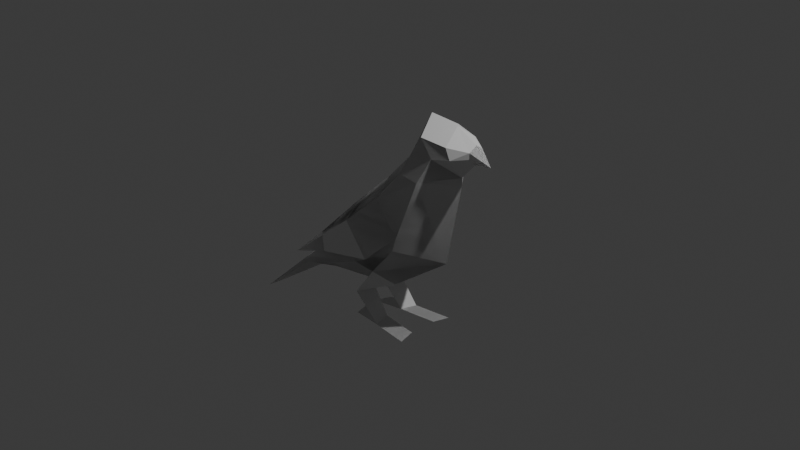 # Source: pokrocili-2-07-ptacek.blend  (saved by Blender 4.2.66; exported with 4.5.12 LTS)
import bpy
from mathutils import Matrix  # noqa: F401  (used for matrix-valued properties, if any)

bpy.ops.wm.read_factory_settings(use_empty=True)
scene = bpy.context.scene
scene.name = 'Scene'

# ---- collections
col_collection = bpy.data.collections.new('Collection'); scene.collection.children.link(col_collection)

# ---- materials (node trees are filled in below, after node groups)
mat_material = bpy.data.materials.new('Material')
mat_material.alpha_threshold = 0.0
mat_material.roughness = 0.5
mat_material.line_color = (0.0, 0.0, 0.0, 1.0)

# ---- material node trees
mat_material.use_nodes = True; mat_material.node_tree.nodes.clear()
_N = mat_material.node_tree.nodes; _L = mat_material.node_tree.links
n0 = _N.new('ShaderNodeOutputMaterial'); n0.name = 'Material Output'; n0.location = (300, 300)
n1 = _N.new('ShaderNodeBsdfPrincipled'); n1.name = 'Principled BSDF'; n1.location = (10, 300)
n1.inputs[3].default_value = 1.45
_L.new(n1.outputs[0], n0.inputs[0])
n0.is_active_output = True

# ---- world
world_world = bpy.data.worlds.new('World'); scene.world = world_world
world_world.use_nodes = True; world_world.node_tree.nodes.clear()
_N = world_world.node_tree.nodes; _L = world_world.node_tree.links
n0 = _N.new('ShaderNodeOutputWorld'); n0.name = 'World Output'; n0.location = (300, 300)
n1 = _N.new('ShaderNodeBackground'); n1.name = 'Background'; n1.location = (10, 300)
n1.inputs[0].default_value = (0.05088, 0.05088, 0.05088, 1.0)
_L.new(n1.outputs[0], n0.inputs[0])
n0.is_active_output = True
world_world.color = (0.05088, 0.05088, 0.05088)
world_world.sun_shadow_jitter_overblur = 0.0

# ---- cameras
cam_camera = bpy.data.cameras.new('Camera')
cam_camera.clip_end = 100.0
cam_camera.ortho_scale = 7.314

# ---- lights
light_light = bpy.data.lights.new('Light', 'POINT')
light_light.energy = 1000.0
light_light.shadow_soft_size = 0.1

# ---- meshes
me_cube = bpy.data.meshes.new('Cube')
me_cube.from_pydata([(-0.5102, -1.143e-08, 0.08503), (-0.06614, 1.066e-07, -0.7937), (-0.397, -0.3786, -0.1619), (-0.249, -0.3786, -0.4548), (-0.2837, 0.0, 0.2798), (0.6783, 0.0, -0.2545), (-0.07804, -0.4218, 0.1524), (0.3507, -0.4218, -0.08577), (0.1588, 0.0, 0.7442), (0.8592, 0.0, 0.6557), (0.351, -0.329, 0.7124), (0.5844, -0.329, 0.6829), (0.4508, 0.0, 1.271), (0.8567, 0.0, 0.7291), (0.5571, -0.2483, 1.118), (0.6924, -0.2483, 0.9368), (1.026, 0.0, 1.108), (1.015, 0.0, 0.9072), (1.021, -0.08492, 1.053), (1.017, -0.08492, 0.986), (1.21, 0.0, 0.9416), (-1.281, -0.1968, -0.856), (-1.217, 0.0, -0.9792), (-1.303, 0.0, -0.8079), (-1.252, -0.1968, -0.9131), (-2.073, -0.1657, -1.555), (-2.068, 0.0, -1.561), (0.8268, -0.1989, 1.08), (0.8811, -0.1989, 0.9654), (0.7854, 0.0, 1.177), (0.9485, 0.0, 0.8326), (-0.1489, 0.0002755, 0.4212), (0.1058, -0.4018, 0.3924), (0.3972, -0.4183, 0.06719), (-0.4952, -0.06827, 0.09313), (-0.2405, -0.4986, 0.06431), (0.05093, -0.5151, -0.2609), (-1.001, -0.2036, -0.4449), (-1.364, -0.2685, -0.787), (-0.753, -0.3815, -0.5201), (-0.9952, -0.202, -0.4386), (-0.8046, -0.3531, -0.3632), (-0.1722, -0.2195, -0.5972), (-0.32, -0.06471, -0.8547), (-0.3236, -0.3085, -0.8547), (-0.07704, -0.09977, -1.136), (-0.03719, -0.2855, -1.147), (0.3567, -0.1562, -1.125), (0.3966, -0.342, -1.136), (-0.4349, -0.05322, -1.163), (-0.3951, -0.239, -1.174)], [], [(2, 3, 7, 6), (0, 2, 6, 4), (3, 42, 1, 5, 7), (6, 7, 33, 32), (4, 6, 32, 31), (7, 5, 9, 11, 33), (10, 11, 15, 14), (8, 10, 14, 12), (11, 9, 13, 15), (27, 28, 19, 18), (29, 27, 18, 16), (28, 30, 17, 19), (18, 19, 20), (16, 18, 20), (19, 17, 20), (3, 2, 21, 24), (2, 0, 23, 21), (1, 42, 3, 24, 22), (22, 24, 25, 26), (21, 23, 26, 25), (24, 21, 25), (15, 13, 30, 28), (12, 14, 27, 29), (14, 15, 28, 27), (31, 32, 10, 8), (32, 33, 11, 10), (33, 32, 35, 36), (32, 31, 34, 35), (36, 35, 41, 39), (35, 34, 40, 41), (41, 40, 37, 38), (39, 41, 38), (1, 42, 44, 43), (43, 44, 46, 45), (45, 46, 48, 47), (46, 45, 49, 50)])
_uv = me_cube.uv_layers.new(name='UVMap')
_uv.uv.foreach_set('vector', [0.0, 0.0, 0.0, 0.0, 0.0, 0.0, 0.0, 0.0, 0.0, 0.0, 0.0, 0.0, 0.0, 0.0, 0.0, 0.0, 0.0, 0.0, 0.0, 0.0, 0.0, 0.0, 0.0, 0.0, 0.0, 0.0, 0.0, 0.0, 0.0, 0.0, 0.0, 0.0, 0.0, 0.0, 0.0, 0.0, 0.0, 0.0, 0.0, 0.0, 0.0, 0.0, 0.0, 0.0, 0.0, 0.0, 0.0, 0.0, 0.0, 0.0, 0.0, 0.0, 0.0, 0.0, 0.0, 0.0, 0.0, 0.0, 0.0, 0.0, 0.0, 0.0, 0.0, 0.0, 0.0, 0.0, 0.0, 0.0, 0.0, 0.0, 0.0, 0.0, 0.0, 0.0, 0.0, 0.0, 0.0, 0.0, 0.0, 0.0, 0.0, 0.0, 0.0, 0.0, 0.0, 0.0, 0.0, 0.0, 0.0, 0.0, 0.0, 0.0, 0.0, 0.0, 0.0, 0.0, 0.0, 0.0, 0.0, 0.0, 0.0, 0.0, 0.0, 0.0, 0.0, 0.0, 0.0, 0.0, 0.0, 0.0, 0.0, 0.0, 0.0, 0.0, 0.0, 0.0, 0.0, 0.0, 0.0, 0.0, 0.0, 0.0, 0.0, 0.0, 0.0, 0.0, 0.0, 0.0, 0.0, 0.0, 0.0, 0.0, 0.0, 0.0, 0.0, 0.0, 0.0, 0.0, 0.0, 0.0, 0.0, 0.0, 0.0, 0.0, 0.0, 0.0, 0.0, 0.0, 0.0, 0.0, 0.0, 0.0, 0.0, 0.0, 0.0, 0.0, 0.0, 0.0, 0.0, 0.0, 0.0, 0.0, 0.0, 0.0, 0.0, 0.0, 0.0, 0.0, 0.0, 0.0, 0.0, 0.0, 0.0, 0.0, 0.0, 0.0, 0.0, 0.0, 0.0, 0.0, 0.0, 0.0, 0.0, 0.0, 0.0, 0.0, 0.0, 0.0, 0.0, 0.0, 0.0, 0.0, 0.0, 0.0, 0.0, 0.0, 0.0, 0.0, 0.0, 0.0, 0.0, 0.0, 0.0, 0.0, 0.0, 0.0, 0.0, 0.0, 0.0, 0.0, 0.0, 0.0, 0.0, 0.0, 0.0, 0.0, 0.0, 0.0, 0.0, 0.0, 0.0, 0.0, 0.0, 0.0, 0.0, 0.0, 0.0, 0.0, 0.0, 0.0, 0.0, 0.0, 0.0, 0.0, 0.0, 0.0, 0.0, 0.0, 0.0, 0.0, 0.0, 0.0, 0.0, 0.0, 0.0, 0.0, 0.0, 0.0, 0.0, 0.0, 0.0, 0.0, 0.0, 0.0, 0.0, 0.0, 0.0, 0.0, 0.0, 0.0, 0.0, 0.0, 0.0, 0.0, 0.0, 0.0, 0.0, 0.0, 0.0, 0.0, 0.0, 0.0, 0.0, 0.0, 0.0, 0.0, 0.0, 0.0, 0.0, 0.0, 0.0, 0.0, 0.0, 0.0])
me_cube.materials.append(mat_material)
me_cube.use_mirror_vertex_groups = False
me_cube.update()
me_cube_001 = bpy.data.meshes.new('Cube.001')
me_cube_001.from_pydata([(-0.5102, 0.0, 0.08503), (-0.06614, 0.0, -0.7937), (-0.397, -0.3786, -0.1619), (-0.249, -0.3786, -0.4548), (-0.2837, 0.0, 0.2798), (0.6783, 0.0, -0.2545), (-0.07804, -0.4218, 0.1524), (0.3507, -0.4218, -0.08577), (0.1588, 0.0, 0.7442), (0.8592, 0.0, 0.6557), (0.351, -0.329, 0.7124), (0.5844, -0.329, 0.6829), (0.4508, 0.0, 1.271), (0.8567, 0.0, 0.7291), (0.5571, -0.2483, 1.118), (0.6924, -0.2483, 0.9368), (1.026, 0.0, 1.108), (1.015, 0.0, 0.9072), (1.021, -0.08492, 1.053), (1.017, -0.08492, 0.986), (1.21, 0.0, 0.9416), (-1.281, -0.1968, -0.856), (-1.217, 0.0, -0.9792), (-1.303, 0.0, -0.8079), (-1.252, -0.1968, -0.9131), (-2.073, -0.1657, -1.555), (-2.068, 0.0, -1.561), (0.8268, -0.1989, 1.08), (0.8811, -0.1989, 0.9654), (0.7854, 0.0, 1.228), (0.9485, 0.0, 0.8326), (-0.1489, 0.0, 0.4212), (0.1058, -0.4018, 0.3924), (0.3972, -0.4183, 0.06719), (-0.4952, -0.06827, 0.09313), (-0.2405, -0.4986, 0.06431), (0.05093, -0.5151, -0.2609), (-1.001, -0.2036, -0.4449), (-1.364, -0.2685, -0.787), (-0.753, -0.3815, -0.5201), (-0.9952, -0.202, -0.4386), (-0.8046, -0.3531, -0.3632), (-0.1722, -0.2195, -0.5972), (-0.32, -0.06471, -0.8547), (-0.3236, -0.3085, -0.8547), (-0.07704, -0.09977, -1.136), (-0.03719, -0.2855, -1.147), (0.3567, -0.1562, -1.125), (0.3966, -0.342, -1.136), (-0.4349, -0.05322, -1.163), (-0.3951, -0.239, -1.174), (-0.397, 0.3786, -0.1619), (-0.249, 0.3786, -0.4548), (-0.07804, 0.4218, 0.1524), (0.3507, 0.4218, -0.08577), (0.351, 0.329, 0.7124), (0.5844, 0.329, 0.6829), (0.5571, 0.2483, 1.118), (0.6924, 0.2483, 0.9368), (1.021, 0.08492, 1.053), (1.017, 0.08492, 0.986), (-1.281, 0.1968, -0.856), (-1.252, 0.1968, -0.9131), (-2.073, 0.1657, -1.555), (0.8268, 0.1989, 1.08), (0.8811, 0.1989, 0.9654), (0.1058, 0.4018, 0.3924), (0.3972, 0.4183, 0.06719), (-0.4952, 0.06827, 0.09313), (-0.2405, 0.4986, 0.06431), (0.05093, 0.5151, -0.2609), (-1.001, 0.2036, -0.4449), (-1.364, 0.2685, -0.787), (-0.753, 0.3815, -0.5201), (-0.9952, 0.202, -0.4386), (-0.8046, 0.3531, -0.3632), (-0.1722, 0.2195, -0.5972), (-0.32, 0.06471, -0.8547), (-0.3236, 0.3085, -0.8547), (-0.07704, 0.09977, -1.136), (-0.03719, 0.2855, -1.147), (0.3567, 0.1562, -1.125), (0.3966, 0.342, -1.136), (-0.4349, 0.05322, -1.163), (-0.3951, 0.239, -1.174)], [], [(2, 3, 7, 6), (2, 4, 0), (42, 5, 7), (6, 7, 33, 32), (6, 31, 4), (7, 5, 9, 11, 33), (10, 15, 14), (8, 14, 12), (11, 13, 15), (28, 18, 27), (29, 27, 18, 16), (30, 19, 28), (18, 19, 20), (16, 18, 20), (19, 17, 20), (3, 2, 21, 24), (2, 23, 21), (42, 24, 22), (22, 25, 26), (21, 26, 25), (24, 21, 25), (13, 28, 15), (14, 29, 12), (14, 15, 28, 27), (31, 32, 10, 8), (32, 11, 10), (33, 32, 35, 36), (32, 31, 34, 35), (35, 39, 36), (35, 34, 40, 41), (41, 40, 37, 38), (39, 41, 38), (42, 43, 1), (44, 45, 43), (45, 46, 48, 47), (46, 45, 49, 50), (51, 53, 54, 52), (4, 51, 0), (5, 1, 76), (53, 66, 67, 54), (31, 53, 4), (54, 67, 56, 9, 5), (55, 58, 56), (8, 57, 55), (56, 13, 9), (59, 65, 64), (29, 16, 59, 64), (60, 30, 65), (59, 20, 60), (16, 20, 59), (60, 20, 17), (52, 62, 61, 51), (51, 23, 0), (62, 52, 76), (22, 63, 62), (61, 26, 23), (62, 63, 61), (65, 13, 58), (29, 57, 12), (57, 64, 65, 58), (31, 8, 55, 66), (66, 56, 67), (67, 70, 69, 66), (66, 69, 68, 31), (73, 69, 70), (69, 75, 74, 68), (75, 72, 71, 74), (73, 72, 75), (77, 76, 1), (79, 78, 77), (79, 81, 82, 80), (80, 84, 83, 79), (2, 6, 4), (7, 3, 42), (42, 1, 5), (6, 32, 31), (10, 11, 15), (8, 10, 14), (11, 9, 13), (28, 19, 18), (30, 17, 19), (2, 0, 23), (22, 1, 42), (42, 3, 24), (22, 24, 25), (21, 23, 26), (13, 30, 28), (14, 27, 29), (32, 33, 11), (35, 41, 39), (42, 44, 43), (44, 46, 45), (4, 53, 51), (76, 52, 54), (54, 5, 76), (31, 66, 53), (55, 57, 58), (8, 12, 57), (56, 58, 13), (59, 60, 65), (60, 17, 30), (51, 61, 23), (76, 1, 22), (22, 62, 76), (22, 26, 63), (61, 63, 26), (65, 30, 13), (29, 64, 57), (66, 55, 56), (73, 75, 69), (77, 78, 76), (79, 80, 78)])
_uv = me_cube_001.uv_layers.new(name='UVMap')
_uv.uv.foreach_set('vector', [0.0, 0.0, 0.0, 0.0, 0.0, 0.0, 0.0, 0.0, 0.0, 0.0, 0.0, 0.0, 0.0, 0.0, 0.0, 0.0, 0.0, 0.0, 0.0, 0.0, 0.0, 0.0, 0.0, 0.0, 0.0, 0.0, 0.0, 0.0, 0.0, 0.0, 0.0, 0.0, 0.0, 0.0, 0.0, 0.0, 0.0, 0.0, 0.0, 0.0, 0.0, 0.0, 0.0, 0.0, 0.0, 0.0, 0.0, 0.0, 0.0, 0.0, 0.0, 0.0, 0.0, 0.0, 0.0, 0.0, 0.0, 0.0, 0.0, 0.0, 0.0, 0.0, 0.0, 0.0, 0.0, 0.0, 0.0, 0.0, 0.0, 0.0, 0.0, 0.0, 0.0, 0.0, 0.0, 0.0, 0.0, 0.0, 0.0, 0.0, 0.0, 0.0, 0.0, 0.0, 0.0, 0.0, 0.0, 0.0, 0.0, 0.0, 0.0, 0.0, 0.0, 0.0, 0.0, 0.0, 0.0, 0.0, 0.0, 0.0, 0.0, 0.0, 0.0, 0.0, 0.0, 0.0, 0.0, 0.0, 0.0, 0.0, 0.0, 0.0, 0.0, 0.0, 0.0, 0.0, 0.0, 0.0, 0.0, 0.0, 0.0, 0.0, 0.0, 0.0, 0.0, 0.0, 0.0, 0.0, 0.0, 0.0, 0.0, 0.0, 0.0, 0.0, 0.0, 0.0, 0.0, 0.0, 0.0, 0.0, 0.0, 0.0, 0.0, 0.0, 0.0, 0.0, 0.0, 0.0, 0.0, 0.0, 0.0, 0.0, 0.0, 0.0, 0.0, 0.0, 0.0, 0.0, 0.0, 0.0, 0.0, 0.0, 0.0, 0.0, 0.0, 0.0, 0.0, 0.0, 0.0, 0.0, 0.0, 0.0, 0.0, 0.0, 0.0, 0.0, 0.0, 0.0, 0.0, 0.0, 0.0, 0.0, 0.0, 0.0, 0.0, 0.0, 0.0, 0.0, 0.0, 0.0, 0.0, 0.0, 0.0, 0.0, 0.0, 0.0, 0.0, 0.0, 0.0, 0.0, 0.0, 0.0, 0.0, 0.0, 0.0, 0.0, 0.0, 0.0, 0.0, 0.0, 0.0, 0.0, 0.0, 0.0, 0.0, 0.0, 0.0, 0.0, 0.0, 0.0, 0.0, 0.0, 0.0, 0.0, 0.0, 0.0, 0.0, 0.0, 0.0, 0.0, 0.0, 0.0, 0.0, 0.0, 0.0, 0.0, 0.0, 0.0, 0.0, 0.0, 0.0, 0.0, 0.0, 0.0, 0.0, 0.0, 0.0, 0.0, 0.0, 0.0, 0.0, 0.0, 0.0, 0.0, 0.0, 0.0, 0.0, 0.0, 0.0, 0.0, 0.0, 0.0, 0.0, 0.0, 0.0, 0.0, 0.0, 0.0, 0.0, 0.0, 0.0, 0.0, 0.0, 0.0, 0.0, 0.0, 0.0, 0.0, 0.0, 0.0, 0.0, 0.0, 0.0, 0.0, 0.0, 0.0, 0.0, 0.0, 0.0, 0.0, 0.0, 0.0, 0.0, 0.0, 0.0, 0.0, 0.0, 0.0, 0.0, 0.0, 0.0, 0.0, 0.0, 0.0, 0.0, 0.0, 0.0, 0.0, 0.0, 0.0, 0.0, 0.0, 0.0, 0.0, 0.0, 0.0, 0.0, 0.0, 0.0, 0.0, 0.0, 0.0, 0.0, 0.0, 0.0, 0.0, 0.0, 0.0, 0.0, 0.0, 0.0, 0.0, 0.0, 0.0, 0.0, 0.0, 0.0, 0.0, 0.0, 0.0, 0.0, 0.0, 0.0, 0.0, 0.0, 0.0, 0.0, 0.0, 0.0, 0.0, 0.0, 0.0, 0.0, 0.0, 0.0, 0.0, 0.0, 0.0, 0.0, 0.0, 0.0, 0.0, 0.0, 0.0, 0.0, 0.0, 0.0, 0.0, 0.0, 0.0, 0.0, 0.0, 0.0, 0.0, 0.0, 0.0, 0.0, 0.0, 0.0, 0.0, 0.0, 0.0, 0.0, 0.0, 0.0, 0.0, 0.0, 0.0, 0.0, 0.0, 0.0, 0.0, 0.0, 0.0, 0.0, 0.0, 0.0, 0.0, 0.0, 0.0, 0.0, 0.0, 0.0, 0.0, 0.0, 0.0, 0.0, 0.0, 0.0, 0.0, 0.0, 0.0, 0.0, 0.0, 0.0, 0.0, 0.0, 0.0, 0.0, 0.0, 0.0, 0.0, 0.0, 0.0, 0.0, 0.0, 0.0, 0.0, 0.0, 0.0, 0.0, 0.0, 0.0, 0.0, 0.0, 0.0, 0.0, 0.0, 0.0, 0.0, 0.0, 0.0, 0.0, 0.0, 0.0, 0.0, 0.0, 0.0, 0.0, 0.0, 0.0, 0.0, 0.0, 0.0, 0.0, 0.0, 0.0, 0.0, 0.0, 0.0, 0.0, 0.0, 0.0, 0.0, 0.0, 0.0, 0.0, 0.0, 0.0, 0.0, 0.0, 0.0, 0.0, 0.0, 0.0, 0.0, 0.0, 0.0, 0.0, 0.0, 0.0, 0.0, 0.0, 0.0, 0.0, 0.0, 0.0, 0.0, 0.0, 0.0, 0.0, 0.0, 0.0, 0.0, 0.0, 0.0, 0.0, 0.0, 0.0, 0.0, 0.0, 0.0, 0.0, 0.0, 0.0, 0.0, 0.0, 0.0, 0.0, 0.0, 0.0, 0.0, 0.0, 0.0, 0.0, 0.0, 0.0, 0.0, 0.0, 0.0, 0.0, 0.0, 0.0, 0.0, 0.0, 0.0, 0.0, 0.0, 0.0, 0.0, 0.0, 0.0, 0.0, 0.0, 0.0, 0.0, 0.0, 0.0, 0.0, 0.0, 0.0, 0.0, 0.0, 0.0, 0.0, 0.0, 0.0, 0.0, 0.0, 0.0, 0.0, 0.0, 0.0, 0.0, 0.0, 0.0, 0.0, 0.0, 0.0, 0.0, 0.0, 0.0, 0.0, 0.0, 0.0, 0.0, 0.0, 0.0, 0.0, 0.0, 0.0, 0.0, 0.0, 0.0, 0.0, 0.0, 0.0, 0.0, 0.0, 0.0, 0.0, 0.0, 0.0, 0.0, 0.0, 0.0, 0.0, 0.0, 0.0, 0.0, 0.0, 0.0, 0.0, 0.0, 0.0, 0.0, 0.0, 0.0, 0.0, 0.0, 0.0, 0.0, 0.0, 0.0, 0.0, 0.0, 0.0, 0.0, 0.0, 0.0, 0.0, 0.0, 0.0, 0.0, 0.0, 0.0, 0.0, 0.0, 0.0, 0.0, 0.0, 0.0, 0.0, 0.0, 0.0, 0.0, 0.0, 0.0, 0.0, 0.0, 0.0, 0.0, 0.0, 0.0, 0.0, 0.0, 0.0, 0.0, 0.0, 0.0, 0.0, 0.0, 0.0, 0.0, 0.0, 0.0, 0.0, 0.0, 0.0, 0.0, 0.0, 0.0, 0.0, 0.0, 0.0, 0.0, 0.0, 0.0, 0.0, 0.0, 0.0, 0.0, 0.0, 0.0, 0.0, 0.0, 0.0, 0.0, 0.0, 0.0, 0.0, 0.0, 0.0, 0.0, 0.0, 0.0, 0.0, 0.0, 0.0, 0.0, 0.0, 0.0, 0.0, 0.0, 0.0, 0.0, 0.0, 0.0, 0.0, 0.0, 0.0, 0.0, 0.0, 0.0, 0.0, 0.0, 0.0, 0.0, 0.0, 0.0, 0.0, 0.0, 0.0, 0.0, 0.0, 0.0, 0.0, 0.0, 0.0, 0.0, 0.0, 0.0, 0.0, 0.0, 0.0, 0.0, 0.0, 0.0, 0.0, 0.0, 0.0, 0.0, 0.0, 0.0, 0.0, 0.0, 0.0, 0.0])
me_cube_001.materials.append(mat_material)
me_cube_001.use_mirror_vertex_groups = False
me_cube_001.update()

# ---- objects
ob_cube = bpy.data.objects.new('Cube', me_cube)
ob_light = bpy.data.objects.new('Light', light_light)
ob_camera = bpy.data.objects.new('Camera', cam_camera)
ob_empty = bpy.data.objects.new('Empty', None)
ob_cube_001 = bpy.data.objects.new('Cube.001', me_cube_001)

# ---- transforms, parenting, visibility, modifiers, constraints
ob_cube.location = (0.0, 0.0, 0.0)
ob_cube.lock_rotations_4d = False
ob_cube.empty_display_type = 'ARROWS'
ob_cube.lineart.crease_threshold = 0.0
_m = ob_cube.modifiers.new('Mirror', 'MIRROR')
_m.use_axis = (False, True, False)
ob_light.location = (4.076, 1.005, 5.904)
ob_light.rotation_euler = (0.6503, 0.05522, 1.866)
ob_light.lock_rotations_4d = False
ob_light.empty_display_type = 'ARROWS'
ob_light.color = (0.0, 0.0, 0.0, 0.0)
ob_light.lineart.crease_threshold = 0.0
ob_camera.location = (7.359, -6.926, 4.958)
ob_camera.rotation_euler = (1.109, 0.0, 0.8149)
ob_camera.lock_rotations_4d = False
ob_camera.empty_display_type = 'ARROWS'
ob_camera.color = (0.0, 0.0, 0.0, 0.0)
ob_camera.display_type = 'WIRE'
ob_camera.lineart.crease_threshold = 0.0
ob_empty.location = (0.0, 3.286, 0.0)
ob_empty.rotation_euler = (1.571, -0.0, -0.0)
ob_empty.empty_display_type = 'IMAGE'
ob_empty.empty_display_size = 5.0
ob_cube_001.location = (0.0, 0.0, 0.0)
ob_cube_001.lock_rotations_4d = False
ob_cube_001.empty_display_type = 'ARROWS'
ob_cube_001.lineart.crease_threshold = 0.0

# ---- collection membership
col_collection.objects.link(ob_cube)
col_collection.objects.link(ob_light)
col_collection.objects.link(ob_camera)
col_collection.objects.link(ob_empty)
col_collection.objects.link(ob_cube_001)

# ---- scene / render settings (as saved in the file)
scene.camera = ob_camera
scene.frame_start = 1; scene.frame_end = 250; scene.frame_set(1)
scene.render.engine = 'BLENDER_EEVEE_NEXT'
bpy.context.view_layer.update()
